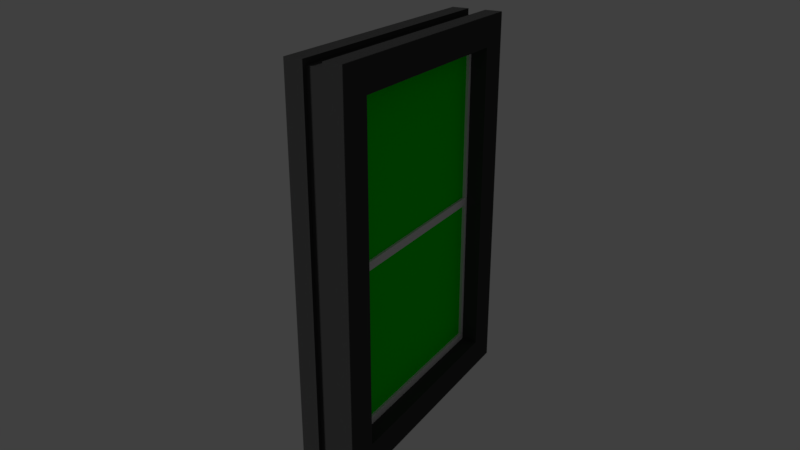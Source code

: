 # Source: Window_1.blend  (saved by Blender 2.79.0; exported with 4.5.12 LTS)
import bpy
from mathutils import Matrix  # noqa: F401  (used for matrix-valued properties, if any)

bpy.ops.wm.read_factory_settings(use_empty=True)
scene = bpy.context.scene
scene.name = 'Scene'

# ---- collections
col_collection_1 = bpy.data.collections.new('Collection 1'); scene.collection.children.link(col_collection_1)

# ---- materials (node trees are filled in below, after node groups)
mat_glass = bpy.data.materials.new('Glass')
mat_glass.alpha_threshold = 0.0
mat_glass.use_transparent_shadow = False
mat_glass.diffuse_color = (0.0, 0.8, 0.0, 1.0)
mat_glass.roughness = 0.5
mat_plastic_001 = bpy.data.materials.new('Plastic.001')
mat_plastic_001.alpha_threshold = 0.0
mat_plastic_001.use_transparent_shadow = False
mat_plastic_001.diffuse_color = (0.0, 0.0, 0.8, 1.0)
mat_plastic_001.roughness = 0.5
mat_metal = bpy.data.materials.new('Metal')
mat_metal.alpha_threshold = 0.0
mat_metal.use_transparent_shadow = False
mat_metal.roughness = 0.5
mat_wood = bpy.data.materials.new('Wood')
mat_wood.alpha_threshold = 0.0
mat_wood.use_transparent_shadow = False
mat_wood.diffuse_color = (0.05597, 0.05597, 0.05597, 1.0)
mat_wood.roughness = 0.5

# ---- material node trees

# ---- world
world_world = bpy.data.worlds.new('World'); scene.world = world_world
world_world.color = (0.05088, 0.05088, 0.05088)
world_world.use_sun_shadow = False
world_world.sun_shadow_jitter_overblur = 0.0
world_world.cycles.sampling_method = 'MANUAL'

# ---- cameras
cam_camera_main = bpy.data.cameras.new('Camera Main')
cam_camera_main.clip_start = 0.01
cam_camera_main.clip_end = 1e+04
cam_camera_main.lens = 35.0
cam_camera_main.sensor_width = 32.0
cam_camera_main.sensor_height = 18.0
cam_camera_main.ortho_scale = 7.314
cam_camera_main.dof.focus_distance = 0.0
cam_camera_main.dof.aperture_fstop = 128.0

# ---- lights
light_sun = bpy.data.lights.new('Sun', 'SUN')
light_sun.transmission_factor = 0.0
light_sun.angle = 0.1993
light_sun.energy = 1.0
light_sun.shadow_buffer_clip_start = 0.5
light_sun.shadow_soft_size = 0.1
light_sun.shadow_cascade_max_distance = 1000.0

# ---- meshes
me_cube_003 = bpy.data.meshes.new('Cube.003')
me_cube_003.from_pydata([(-1.0, -1.0, 76.24), (-1.0, -1.0, 77.74), (-1.0, 1.0, 76.24), (-1.0, 1.0, 77.74), (1.0, -1.0, 76.24), (1.0, -1.0, 77.74), (1.0, 1.0, 76.24), (1.0, 1.0, 77.74), (-1.0, -1.0, -73.76), (-1.0, -1.0, -72.26), (-1.0, 1.0, -73.76), (-1.0, 1.0, -72.26), (1.0, -1.0, -73.76), (1.0, -1.0, -72.26), (1.0, 1.0, -73.76), (1.0, 1.0, -72.26), (-3.0, -1.0, -148.0), (-3.0, -1.0, 152.0), (-3.0, 1.0, -148.0), (-3.0, 1.0, 152.0), (-1.0, -1.0, -148.0), (-1.0, -1.0, 152.0), (-1.0, 1.0, -148.0), (-1.0, 1.0, 152.0), (1.0, -1.0, -148.0), (1.0, -1.0, 152.0), (1.0, 1.0, -148.0), (1.0, 1.0, 152.0), (3.0, -1.0, -148.0), (3.0, -1.0, 152.0), (3.0, 1.0, -148.0), (3.0, 1.0, 152.0), (0.0, 1.0, 75.99), (0.0, 1.0, 77.99), (0.0, -1.0, 75.99), (0.0, -1.0, 77.99), (0.0, 1.0, -74.01), (0.0, 1.0, -72.01), (0.0, -1.0, -74.01), (0.0, -1.0, -72.01), (-1.0, 0.3258, 152.0), (-1.0, 0.3408, 152.0), (-1.0, 0.3258, -148.0), (-1.0, 0.3408, -148.0), (1.0, 0.3258, 152.0), (1.0, 0.3408, 152.0), (1.0, 0.3258, -148.0), (1.0, 0.3408, -148.0), (2.22e-14, 0.3233, -148.0), (2.22e-14, 0.3433, -148.0), (-2.22e-14, 0.3233, 152.0), (-2.22e-14, 0.3433, 152.0), (-1.0, -0.3408, 152.0), (-1.0, -0.3258, 152.0), (-1.0, -0.3408, -148.0), (-1.0, -0.3258, -148.0), (1.0, -0.3408, 152.0), (1.0, -0.3258, 152.0), (1.0, -0.3408, -148.0), (1.0, -0.3258, -148.0), (2.22e-14, -0.3433, -148.0), (2.22e-14, -0.3233, -148.0), (-2.22e-14, -0.3433, 152.0), (-2.22e-14, -0.3233, 152.0), (-3.88, -0.9699, -1.887), (-3.88, -0.9699, 5.873), (-3.88, 0.9699, -1.887), (-3.88, 0.9699, 5.873), (3.88, -0.9699, -1.887), (3.88, -0.9699, 5.873), (3.88, 0.9699, -1.887), (3.88, 0.9699, 5.873), (-3.88, -0.9699, 148.1), (-3.88, -0.9699, 155.9), (-3.88, 0.9699, 148.1), (-3.88, 0.9699, 155.9), (3.88, -0.9699, 148.1), (3.88, -0.9699, 155.9), (3.88, 0.9699, 148.1), (3.88, 0.9699, 155.9), (-3.88, -0.9699, -151.9), (-3.88, -0.9699, -144.1), (-3.88, 0.9699, -151.9), (-3.88, 0.9699, -144.1), (3.88, -0.9699, -151.9), (3.88, -0.9699, -144.1), (3.88, 0.9699, -151.9), (3.88, 0.9699, -144.1), (-4.0, 0.96, 156.0), (-4.0, 1.04, 156.0), (-4.0, 0.96, -152.0), (-4.0, 1.04, -152.0), (4.0, 0.96, 156.0), (4.0, 1.04, 156.0), (4.0, 0.96, -152.0), (4.0, 1.04, -152.0), (-4.0, -1.04, 156.0), (-4.0, -0.96, 156.0), (-4.0, -1.04, -152.0), (-4.0, -0.96, -152.0), (4.0, -1.04, 156.0), (4.0, -0.96, 156.0), (4.0, -1.04, -152.0), (4.0, -0.96, -152.0), (-10.0, -1.003, -151.8), (-10.0, -1.003, 151.8), (-10.0, 1.003, -151.8), (-10.0, 1.003, 151.8), (10.0, -1.003, -151.8), (10.0, -1.003, 151.8), (10.0, 1.003, -151.8), (10.0, 1.003, 151.8), (-9.742, 1.3, -179.7), (-9.742, -1.3, -179.7), (-9.742, -1.3, 179.7), (-9.742, 1.3, 179.7), (9.742, 1.3, 179.7), (9.742, 1.3, -179.7), (9.742, -1.3, -179.7), (9.742, -1.3, 179.7), (3.333, 1.3, -179.7), (-3.333, 1.3, -179.7), (-3.333, 1.3, 179.7), (3.333, 1.3, 179.7), (-3.333, -1.3, -179.7), (3.333, -1.3, -179.7), (3.333, -1.3, 179.7), (-3.333, -1.3, 179.7), (3.318, 1.262, -174.4), (-3.318, 1.262, -174.4), (-3.318, 1.262, 174.4), (3.318, 1.262, 174.4), (-3.318, -1.262, -174.4), (3.318, -1.262, -174.4), (3.318, -1.262, 174.4), (-3.318, -1.262, 174.4), (-3.88, 0.9699, 155.9), (-3.88, 0.9699, 148.1), (-3.88, -0.9699, 155.9), (-3.88, -0.9699, 148.1), (-3.88, 0.9699, 5.873), (-3.88, 0.9699, -1.887), (-3.88, -0.9699, 5.873), (-3.88, -0.9699, -1.887), (-3.0, 1.0, 152.0), (-3.0, 1.0, -148.0), (-3.0, -1.0, 152.0), (-3.0, -1.0, -148.0), (10.0, 1.177, 167.5), (9.862, 1.151, 165.7), (10.0, 1.131, 163.5), (10.0, 1.131, -163.5), (9.862, 1.151, -165.7), (10.0, 1.177, -167.5), (10.0, -1.131, -163.5), (9.862, -1.151, -165.7), (10.0, -1.177, -167.5), (10.0, -1.177, 167.5), (9.862, -1.151, 165.7), (10.0, -1.131, 163.5), (10.0, 1.294, -179.0), (10.0, -1.294, -179.0), (10.0, 1.294, 179.0), (10.0, -1.294, 179.0), (-10.0, 1.294, -179.0), (-10.0, -1.294, -179.0), (-10.0, -1.294, 179.0), (-10.0, 1.294, 179.0), (-9.871, 1.298, -179.5), (-9.871, -1.298, -179.5), (-9.871, -1.298, 179.5), (-9.871, 1.298, 179.5), (9.871, 1.298, -179.5), (9.871, -1.298, -179.5), (9.871, 1.298, 179.5), (9.871, -1.298, 179.5), (-3.88, -0.9699, -151.9), (-3.88, -0.9699, -144.1), (-3.88, 0.9699, -151.9), (-3.88, 0.9699, -144.1), (-4.0, 0.96, 156.0), (-4.0, 1.04, 156.0), (-4.0, 0.96, -152.0), (-4.0, 1.04, -152.0), (-4.0, -1.04, 156.0), (-4.0, -0.96, 156.0), (-4.0, -1.04, -152.0), (-4.0, -0.96, -152.0), (-10.0, -1.003, -151.8), (-10.0, -1.003, 151.8), (-10.0, 1.003, -151.8), (-10.0, 1.003, 151.8), (-10.0, -1.177, -167.5), (-9.862, -1.151, -165.7), (-10.0, -1.131, -163.5), (-10.0, 1.131, -163.5), (-9.862, 1.151, -165.7), (-10.0, 1.177, -167.5), (-10.0, -1.177, 167.5), (-9.862, -1.151, 165.7), (-10.0, -1.131, 163.5), (-10.0, 1.177, 167.5), (-9.862, 1.151, 165.7), (-10.0, 1.131, 163.5), (-10.0, 1.294, -179.0), (-10.0, -1.294, -179.0), (-10.0, -1.294, 179.0), (-10.0, 1.294, 179.0)], [], [(0, 1, 3, 2), (32, 33, 7, 6), (6, 7, 5, 4), (34, 35, 1, 0), (32, 6, 4, 34), (33, 3, 1, 35), (8, 9, 11, 10), (36, 37, 15, 14), (14, 15, 13, 12), (38, 39, 9, 8), (36, 14, 12, 38), (37, 11, 9, 39), (192, 197, 204, 205), (18, 19, 23, 22), (22, 23, 21, 20), (20, 21, 17, 16), (18, 22, 20, 16), (23, 19, 17, 21), (24, 25, 27, 26), (26, 27, 31, 30), (30, 31, 29, 28), (28, 29, 25, 24), (26, 30, 28, 24), (31, 27, 25, 29), (7, 33, 35, 5), (2, 32, 34, 0), (4, 5, 35, 34), (2, 3, 33, 32), (15, 37, 39, 13), (10, 36, 38, 8), (12, 13, 39, 38), (10, 11, 37, 36), (40, 41, 43, 42), (48, 49, 47, 46), (46, 47, 45, 44), (50, 51, 41, 40), (48, 46, 44, 50), (49, 43, 41, 51), (47, 49, 51, 45), (42, 48, 50, 40), (44, 45, 51, 50), (42, 43, 49, 48), (52, 53, 55, 54), (60, 61, 59, 58), (58, 59, 57, 56), (62, 63, 53, 52), (60, 58, 56, 62), (61, 55, 53, 63), (59, 61, 63, 57), (54, 60, 62, 52), (56, 57, 63, 62), (54, 55, 61, 60), (198, 192, 205, 206), (66, 67, 71, 70), (70, 71, 69, 68), (68, 69, 65, 64), (66, 70, 68, 64), (71, 67, 65, 69), (201, 198, 206, 207), (74, 75, 79, 78), (78, 79, 77, 76), (76, 77, 73, 72), (74, 78, 76, 72), (79, 75, 73, 77), (197, 201, 207, 204), (82, 83, 87, 86), (86, 87, 85, 84), (84, 85, 81, 80), (82, 86, 84, 80), (87, 83, 81, 85), (193, 196, 197, 192), (90, 91, 95, 94), (94, 95, 93, 92), (92, 93, 89, 88), (90, 94, 92, 88), (95, 91, 89, 93), (194, 195, 196, 193), (98, 99, 103, 102), (102, 103, 101, 100), (100, 101, 97, 96), (98, 102, 100, 96), (103, 99, 97, 101), (120, 123, 116, 117), (124, 127, 114, 113), (120, 117, 118, 125), (122, 115, 114, 127), (169, 168, 112, 113), (170, 169, 113, 114), (171, 170, 114, 115), (168, 171, 115, 112), (174, 172, 117, 116), (172, 173, 118, 117), (175, 174, 116, 119), (173, 175, 119, 118), (106, 110, 111, 107), (107, 111, 109, 105), (105, 109, 108, 104), (104, 108, 110, 106), (116, 123, 126, 119), (130, 122, 127, 135), (112, 121, 124, 113), (128, 120, 125, 133), (118, 119, 126, 125), (132, 135, 127, 124), (112, 115, 122, 121), (128, 131, 123, 120), (121, 122, 130, 129), (129, 130, 131, 128), (125, 126, 134, 133), (133, 134, 135, 132), (121, 129, 132, 124), (129, 128, 133, 132), (123, 131, 134, 126), (131, 130, 135, 134), (188, 190, 195, 194), (199, 193, 192, 198), (200, 194, 193, 199), (189, 188, 194, 200), (202, 199, 198, 201), (203, 200, 199, 202), (191, 189, 200, 203), (196, 202, 201, 197), (195, 203, 202, 196), (190, 191, 203, 195), (184, 185, 187, 186), (180, 181, 183, 182), (108, 109, 159, 154), (154, 159, 158, 155), (155, 158, 157, 156), (109, 111, 150, 159), (159, 150, 149, 158), (158, 149, 148, 157), (110, 108, 154, 151), (151, 154, 155, 152), (152, 155, 156, 153), (111, 110, 151, 150), (150, 151, 152, 149), (149, 152, 153, 148), (156, 157, 163, 161), (157, 148, 162, 163), (153, 156, 161, 160), (148, 153, 160, 162), (176, 177, 179, 178), (139, 138, 136, 137), (143, 142, 140, 141), (147, 146, 144, 145), (164, 167, 171, 168), (167, 166, 170, 171), (166, 165, 169, 170), (165, 164, 168, 169), (161, 163, 175, 173), (163, 162, 174, 175), (160, 161, 173, 172), (162, 160, 172, 174)])
me_cube_003.polygons.foreach_set('material_index', [1, 1, 1, 1, 1, 1, 1, 1, 1, 1, 1, 1, 3, 0, 0, 0, 0, 0, 0, 0, 0, 0, 0, 0, 1, 1, 1, 1, 1, 1, 1, 1, 1, 1, 1, 1, 1, 1, 1, 1, 1, 1, 1, 1, 1, 1, 1, 1, 1, 1, 1, 1, 3, 2, 2, 2, 2, 2, 3, 2, 2, 2, 2, 2, 3, 2, 2, 2, 2, 2, 3, 2, 2, 2, 2, 2, 3, 2, 2, 2, 2, 2, 3, 3, 3, 3, 3, 3, 3, 3, 3, 3, 3, 3, 3, 3, 3, 3, 3, 3, 3, 3, 3, 3, 3, 3, 3, 3, 3, 3, 3, 3, 3, 3, 3, 3, 3, 3, 3, 3, 3, 3, 3, 3, 2, 2, 3, 3, 3, 3, 3, 3, 3, 3, 3, 3, 3, 3, 3, 3, 3, 3, 2, 2, 2, 0, 3, 3, 3, 3, 3, 3, 3, 3])
_uv = me_cube_003.uv_layers.new(name='UVMap')
_uv.uv.foreach_set('vector', [0.9738, 0.2465, 0.9635, 0.2465, 0.9635, 0.2409, 0.9738, 0.2409, 0.9668, 0.195, 0.9668, 0.2006, 0.9599, 0.1999, 0.9599, 0.1957, 0.9738, 0.2576, 0.9635, 0.2576, 0.9635, 0.252, 0.9738, 0.252, 0.9668, 0.2117, 0.9668, 0.2173, 0.9599, 0.2166, 0.9599, 0.2124, 0.9668, 0.2396, 0.9599, 0.2396, 0.9599, 0.234, 0.9668, 0.234, 0.9668, 0.1783, 0.9737, 0.1783, 0.9737, 0.1839, 0.9668, 0.1839, 0.9738, 0.252, 0.9635, 0.252, 0.9635, 0.2465, 0.9738, 0.2465, 0.9668, 0.234, 0.9668, 0.2284, 0.9737, 0.2291, 0.9737, 0.2333, 0.9738, 0.2632, 0.9635, 0.2632, 0.9635, 0.2576, 0.9738, 0.2576, 0.9668, 0.2062, 0.9668, 0.2117, 0.9599, 0.211, 0.9599, 0.2069, 0.9599, 0.1756, 0.9599, 0.1728, 0.9737, 0.1728, 0.9737, 0.1756, 0.9668, 0.2006, 0.9737, 0.2006, 0.9737, 0.2062, 0.9668, 0.2062, -0.07274, 0.04703, -1.062, 0.04703, -1.111, -0.002063, -0.02363, -0.002063, 0.8771, 0.835, 0.8771, 0.0, 0.8909, 0.0, 0.8909, 0.835, 0.9461, 0.0, 0.9461, 0.8346, 0.9323, 0.8346, 0.9323, 0.0, 0.8357, 0.835, 0.8357, 0.0, 0.8495, 0.0, 0.8495, 0.835, 0.9599, 0.195, 0.9599, 0.1895, 0.9737, 0.1895, 0.9737, 0.195, 0.9599, 0.2173, 0.9737, 0.2173, 0.9737, 0.2229, 0.9599, 0.2229, 0.8081, 0.835, 0.8081, 0.0, 0.8219, 0.0, 0.8219, 0.835, 0.9047, 0.835, 0.9047, 0.0, 0.9185, 0.0, 0.9185, 0.835, -0.1849, -1.434, -0.1849, -0.1568, -1.026, -0.1568, -1.026, -1.434, 0.8219, 0.835, 0.8219, 0.0, 0.8357, 0.0, 0.8357, 0.835, 0.9599, 0.1895, 0.9599, 0.1839, 0.9737, 0.1839, 0.9737, 0.1895, 0.9599, 0.2229, 0.9737, 0.2229, 0.9737, 0.2284, 0.9599, 0.2284, 0.9599, 0.1783, 0.9668, 0.1783, 0.9668, 0.1839, 0.9599, 0.1839, 0.9737, 0.2396, 0.9668, 0.2396, 0.9668, 0.234, 0.9737, 0.234, 0.9737, 0.2124, 0.9737, 0.2166, 0.9668, 0.2173, 0.9668, 0.2117, 0.9737, 0.1957, 0.9737, 0.1999, 0.9668, 0.2006, 0.9668, 0.195, 0.9599, 0.2006, 0.9668, 0.2006, 0.9668, 0.2062, 0.9599, 0.2062, 0.9599, 0.1783, 0.9599, 0.1756, 0.9737, 0.1756, 0.9737, 0.1783, 0.9737, 0.2069, 0.9737, 0.211, 0.9668, 0.2117, 0.9668, 0.2062, 0.9599, 0.2333, 0.9599, 0.2291, 0.9668, 0.2284, 0.9668, 0.234, 0.9998, 0.835, 0.9997, 0.835, 0.9997, 0.0, 0.9998, 0.0, 0.9641, 0.3396, 0.964, 0.3396, 0.964, 0.3369, 0.9641, 0.3369, 0.9999, 0.0, 1.0, 0.0, 1.0, 0.8346, 0.9999, 0.8346, 0.9643, 0.3396, 0.9641, 0.3396, 0.9641, 0.3369, 0.9642, 0.3369, 0.8702, 0.835, 0.8633, 0.835, 0.8633, 0.0, 0.8702, 0.0, 0.8978, 0.835, 0.8909, 0.835, 0.8909, 0.0, 0.8978, 0.0, 0.9047, 0.835, 0.8978, 0.835, 0.8978, 0.0, 0.9047, 0.0, 0.8771, 0.835, 0.8702, 0.835, 0.8702, 0.0, 0.8771, 0.0, 0.9642, 0.3424, 0.9641, 0.3424, 0.9641, 0.3396, 0.9643, 0.3396, 0.9641, 0.3424, 0.964, 0.3424, 0.964, 0.3396, 0.9641, 0.3396, 0.9997, 0.835, 0.9996, 0.835, 0.9996, 0.0, 0.9997, 0.0, 0.9641, 0.3452, 0.964, 0.3452, 0.964, 0.3424, 0.9641, 0.3424, 0.9998, 0.0, 0.9999, 0.0, 0.9999, 0.8346, 0.9998, 0.8346, 0.9643, 0.3452, 0.9641, 0.3452, 0.9641, 0.3424, 0.9642, 0.3424, 0.8564, 0.835, 0.8495, 0.835, 0.8495, 0.0, 0.8564, 0.0, 0.9254, 0.835, 0.9185, 0.835, 0.9185, 0.0, 0.9254, 0.0, 0.9323, 0.835, 0.9254, 0.835, 0.9254, 0.0, 0.9323, 0.0, 0.8633, 0.835, 0.8564, 0.835, 0.8564, 0.0, 0.8633, 0.0, 0.9642, 0.348, 0.9641, 0.348, 0.9641, 0.3452, 0.9643, 0.3452, 0.9641, 0.348, 0.964, 0.348, 0.964, 0.3452, 0.9641, 0.3452, -0.07274, 1.474, -0.07274, 0.04703, -0.02363, -0.002063, -0.02363, 1.523, 0.9996, 0.0216, 0.9996, 0.04319, 0.9461, 0.04319, 0.9461, 0.0216, -0.1976, -0.812, -0.1976, -0.779, -1.013, -0.779, -1.013, -0.812, 0.9461, 0.0216, 0.9461, 2.654e-09, 0.9996, 0.0, 0.9996, 0.0216, 0.9599, 0.1728, 0.9599, 0.1512, 0.9733, 0.1512, 0.9733, 0.1728, 0.9733, 0.1296, 0.9733, 0.1512, 0.9599, 0.1512, 0.9599, 0.1296, -1.062, 1.474, -0.07274, 1.474, -0.02363, 1.523, -1.111, 1.523, 0.9461, 0.108, 0.9996, 0.108, 0.9996, 0.1296, 0.9461, 0.1296, -0.1976, -0.1733, -0.1976, -0.1403, -1.013, -0.1403, -1.013, -0.1733, 0.9461, 0.08639, 0.9996, 0.08639, 0.9996, 0.108, 0.9461, 0.108, 0.9461, 0.3924, 0.9461, 0.3708, 0.9594, 0.3708, 0.9594, 0.3924, 0.9728, 0.3708, 0.9728, 0.3924, 0.9594, 0.3924, 0.9594, 0.3708, -1.062, 0.04703, -1.062, 1.474, -1.111, 1.523, -1.111, -0.002063, 0.9461, 0.06479, 0.9461, 0.04319, 0.9996, 0.04319, 0.9996, 0.06479, -0.1976, -1.451, -0.1976, -1.418, -1.013, -1.418, -1.013, -1.451, 0.9461, 0.08639, 0.9461, 0.06479, 0.9996, 0.06479, 0.9996, 0.08639, 0.9461, 0.3708, 0.9461, 0.3492, 0.9594, 0.3492, 0.9594, 0.3708, 0.9728, 0.3492, 0.9728, 0.3708, 0.9594, 0.3708, 0.9594, 0.3492, -0.08354, 0.05459, -1.051, 0.05459, -1.062, 0.04703, -0.07274, 0.04703, 0.9645, 0.3073, 0.964, 0.3073, 0.964, 0.2851, 0.9645, 0.2851, -0.2017, -1.451, -0.1681, -1.451, -0.1681, -0.1398, -0.2017, -0.1398, 0.964, 0.3073, 0.9645, 0.3073, 0.9645, 0.3296, 0.964, 0.3296, 0.3311, 0.8571, 0.2759, 0.8571, 0.2759, 0.0, 0.3311, 0.0, 0.4415, 0.8571, 0.3863, 0.8571, 0.3863, 0.0, 0.4415, 0.0, -0.09188, 0.06392, -1.043, 0.06392, -1.051, 0.05459, -0.08354, 0.05459, 0.9651, 0.3296, 0.9645, 0.3296, 0.9645, 0.3073, 0.9651, 0.3073, -1.042, -1.451, -1.009, -1.451, -1.009, -0.1398, -1.042, -0.1398, 0.9645, 0.2851, 0.9651, 0.2851, 0.9651, 0.3073, 0.9645, 0.3073, 0.3863, 0.8571, 0.3311, 0.8571, 0.3311, 0.0, 0.3863, 0.0, 0.4967, 0.8571, 0.4415, 0.8571, 0.4415, 0.0, 0.4967, 0.0, 0.5427, 0.0, 0.5427, 1.0, 0.4985, 1.0, 0.4985, 8.494e-08, 0.6807, 0.0, 0.6807, 1.0, 0.6364, 1.0, 0.6364, 8.494e-08, 0.9461, 0.3135, 0.9461, 0.2957, 0.964, 0.2957, 0.964, 0.3135, 0.9461, 0.3314, 0.9461, 0.3135, 0.964, 0.3135, 0.964, 0.3314, 0.9666, 0.2776, 0.9666, 0.2704, 0.9677, 0.2704, 0.9677, 0.2776, 0.6356, 0.9996, 0.6356, 0.0004182, 0.6364, 8.494e-08, 0.6364, 1.0, 0.9671, 0.2851, 0.9671, 0.2779, 0.9682, 0.2778, 0.9682, 0.2851, 0.5896, 0.9996, 0.5896, 0.0004182, 0.5905, 8.494e-08, 0.5905, 1.0, 0.4976, 0.9996, 0.4976, 0.0004182, 0.4985, 8.494e-08, 0.4985, 1.0, 0.965, 0.3296, 0.965, 0.3368, 0.964, 0.3369, 0.964, 0.3296, 0.9666, 0.2704, 0.9666, 0.2632, 0.9677, 0.2632, 0.9677, 0.2704, 0.5436, 0.9996, 0.5436, 0.0004182, 0.5445, 8.494e-08, 0.5445, 1.0, 0.138, 0.8451, 1.842e-07, 0.8451, 0.0, 0.0, 0.138, 0.0, 0.9461, 0.1852, 0.9461, 0.1296, 0.9599, 0.1296, 0.9599, 0.1852, 0.138, 0.0, 0.2759, 0.0, 0.2759, 0.8451, 0.138, 0.8451, 0.9461, 0.2409, 0.9461, 0.1852, 0.9599, 0.1852, 0.9599, 0.2409, 0.9461, 0.3492, 0.9461, 0.3314, 0.964, 0.3314, 0.964, 0.3492, 0.8078, 0.9851, 0.8081, 0.9996, 0.7901, 0.9996, 0.7904, 0.9851, 0.9461, 0.2957, 0.9461, 0.2778, 0.964, 0.2778, 0.964, 0.2957, 0.7899, 0.9854, 0.7901, 1.0, 0.7722, 1.0, 0.7725, 0.9854, 0.5445, 1.0, 0.5445, 8.494e-08, 0.5887, 0.0, 0.5887, 1.0, 0.7904, 0.01456, 0.7904, 0.9851, 0.7901, 0.9996, 0.7901, 0.0, 0.5905, 1.0, 0.5905, 8.494e-08, 0.6347, 0.0, 0.6347, 1.0, 0.7899, 0.9854, 0.7899, 0.01457, 0.7901, 0.0, 0.7901, 1.0, 0.8081, 0.0, 0.8081, 0.9996, 0.8078, 0.9851, 0.8078, 0.01456, 0.7264, 0.9709, 0.7264, 0.0, 0.7722, 0.0, 0.7722, 0.9709, 0.7722, 1.0, 0.7722, 0.0, 0.7725, 0.01457, 0.7725, 0.9854, 0.6807, 0.9709, 0.6807, 0.0, 0.7264, 0.0, 0.7264, 0.9709, 0.8081, 0.0, 0.8078, 0.01456, 0.7904, 0.01456, 0.7901, 0.0, 0.9461, 0.2594, 0.9461, 0.2409, 0.9635, 0.2409, 0.9635, 0.2594, 0.7901, 0.0, 0.7899, 0.01457, 0.7725, 0.01457, 0.7722, 0.0, 0.9461, 0.2778, 0.9461, 0.2594, 0.9635, 0.2594, 0.9635, 0.2778, -0.146, 0.1138, -0.9888, 0.1138, -1.043, 0.06392, -0.09188, 0.06392, -0.08354, 1.466, -0.08354, 0.05459, -0.07274, 0.04703, -0.07274, 1.474, -0.09188, 1.457, -0.09188, 0.06392, -0.08354, 0.05459, -0.08354, 1.466, -0.146, 1.407, -0.146, 0.1138, -0.09188, 0.06392, -0.09188, 1.457, -1.051, 1.466, -0.08354, 1.466, -0.07274, 1.474, -1.062, 1.474, -1.043, 1.457, -0.09188, 1.457, -0.08354, 1.466, -1.051, 1.466, -0.9888, 1.407, -0.146, 1.407, -0.09188, 1.457, -1.043, 1.457, -1.051, 0.05459, -1.051, 1.466, -1.062, 1.474, -1.062, 0.04703, -1.043, 0.06392, -1.043, 1.457, -1.051, 1.466, -1.051, 0.05459, -0.9888, 0.1138, -0.9888, 1.407, -1.043, 1.457, -1.043, 0.06392, -0.1303, 1.424, -0.1639, 1.424, -0.1639, 0.1131, -0.1303, 0.1131, -0.9709, 1.424, -1.005, 1.424, -1.005, 0.1131, -0.9709, 0.1131, -1.027, -1.45, -1.027, -0.1575, -1.081, -0.1076, -1.081, -1.5, -1.081, -1.5, -1.081, -0.1076, -1.089, -0.09826, -1.089, -1.51, -1.089, -1.51, -1.089, -0.09826, -1.1, -0.0907, -1.1, -1.517, -1.027, -0.1575, -0.1838, -0.1575, -0.1297, -0.1076, -1.081, -0.1076, -1.081, -0.1076, -0.1297, -0.1076, -0.1213, -0.09826, -1.089, -0.09826, -1.089, -0.09826, -0.1213, -0.09826, -0.1105, -0.0907, -1.1, -0.0907, -0.1838, -1.45, -1.027, -1.45, -1.081, -1.5, -0.1297, -1.5, -0.1297, -1.5, -1.081, -1.5, -1.089, -1.51, -0.1213, -1.51, -0.1213, -1.51, -1.089, -1.51, -1.1, -1.517, -0.1105, -1.517, -0.1838, -0.1575, -0.1838, -1.45, -0.1297, -1.5, -0.1297, -0.1076, -0.1297, -0.1076, -0.1297, -1.5, -0.1213, -1.51, -0.1213, -0.09826, -0.1213, -0.09826, -0.1213, -1.51, -0.1105, -1.517, -0.1105, -0.0907, -1.1, -1.517, -1.1, -0.0907, -1.149, -0.04161, -1.149, -1.566, -1.1, -0.0907, -0.1105, -0.0907, -0.06141, -0.04161, -1.149, -0.04161, -0.1105, -1.517, -1.1, -1.517, -1.149, -1.566, -0.06141, -1.566, -0.1105, -0.0907, -0.1105, -1.517, -0.06141, -1.566, -0.06141, -0.04161, -0.1598, 0.1136, -0.1598, 0.1466, -0.9751, 0.1466, -0.9751, 0.1136, -0.1598, 1.391, -0.1598, 1.424, -0.9751, 1.424, -0.9751, 1.391, -0.1598, 0.7523, -0.1598, 0.7853, -0.9751, 0.7853, -0.9751, 0.7523, -0.1471, 0.1301, -0.1471, 1.407, -0.9877, 1.407, -0.9877, 0.1301, 0.5887, 0.9983, 0.5887, 0.001689, 0.5896, 0.0004182, 0.5896, 0.9996, 0.964, 0.2851, 0.964, 0.2779, 0.9671, 0.2779, 0.9671, 0.2851, 0.6347, 0.9983, 0.6347, 0.001689, 0.6356, 0.0004182, 0.6356, 0.9996, 0.9635, 0.2776, 0.9635, 0.2704, 0.9666, 0.2704, 0.9666, 0.2776, 0.5427, 0.9983, 0.5427, 0.001689, 0.5436, 0.0004182, 0.5436, 0.9996, 0.9635, 0.2704, 0.9635, 0.2632, 0.9666, 0.2632, 0.9666, 0.2704, -0.06141, -1.566, -1.149, -1.566, -1.151, -1.568, -0.05966, -1.568, 0.4967, 0.9983, 0.4967, 0.001689, 0.4976, 0.0004182, 0.4976, 0.9996])
me_cube_003.materials.append(mat_glass)
me_cube_003.materials.append(mat_plastic_001)
me_cube_003.materials.append(mat_metal)
me_cube_003.materials.append(mat_wood)
me_cube_003.use_remesh_preserve_volume = False
me_cube_003.use_remesh_preserve_attributes = False
me_cube_003.use_mirror_vertex_groups = False
me_cube_003.update()

# ---- objects
ob_window = bpy.data.objects.new('Window', me_cube_003)
ob_sun = bpy.data.objects.new('Sun', light_sun)
ob_camera_main = bpy.data.objects.new('Camera Main', cam_camera_main)

# ---- transforms, parenting, visibility, modifiers, constraints
ob_window.location = (0.0, 0.0, 2.98e-08)
ob_window.rotation_euler = (0.0, -0.0, 1.571)
ob_window.scale = (0.0125, 0.4808, 0.004871)
ob_window.show_transparent = True
ob_window.lineart.crease_threshold = 0.0
ob_sun.location = (10.0, -10.0, 10.0)
ob_sun.rotation_euler = (0.9726, 0.1841, 0.6557)
ob_sun.lineart.crease_threshold = 0.0
ob_camera_main.location = (2.988, 1.759, 1.508)
ob_camera_main.rotation_euler = (1.172, -5.232e-07, 2.11)
ob_camera_main.scale = (1.0, 1.0, 1.0)
ob_camera_main.lock_rotations_4d = False
ob_camera_main.empty_display_type = 'ARROWS'
ob_camera_main.color = (0.0, 0.0, 0.0, 0.0)
ob_camera_main.display_type = 'WIRE'
ob_camera_main.lineart.crease_threshold = 0.0

# ---- collection membership
col_collection_1.objects.link(ob_window)
col_collection_1.objects.link(ob_sun)
col_collection_1.objects.link(ob_camera_main)

# ---- scene / render settings (as saved in the file)
scene.camera = ob_camera_main
scene.frame_start = 1; scene.frame_end = 250; scene.frame_set(1)
scene.render.engine = 'BLENDER_EEVEE_NEXT'
scene.render.dither_intensity = 0.0
scene.cycles.use_denoising = False
scene.cycles.samples = 128
scene.cycles.sampling_pattern = 'TABULATED_SOBOL'
scene.cycles.use_adaptive_sampling = False
scene.cycles.use_light_tree = False
scene.cycles.blur_glossy = 0.0
scene.cycles.sample_clamp_indirect = 0.0
scene.view_settings.view_transform = 'Standard'
bpy.context.view_layer.update()
